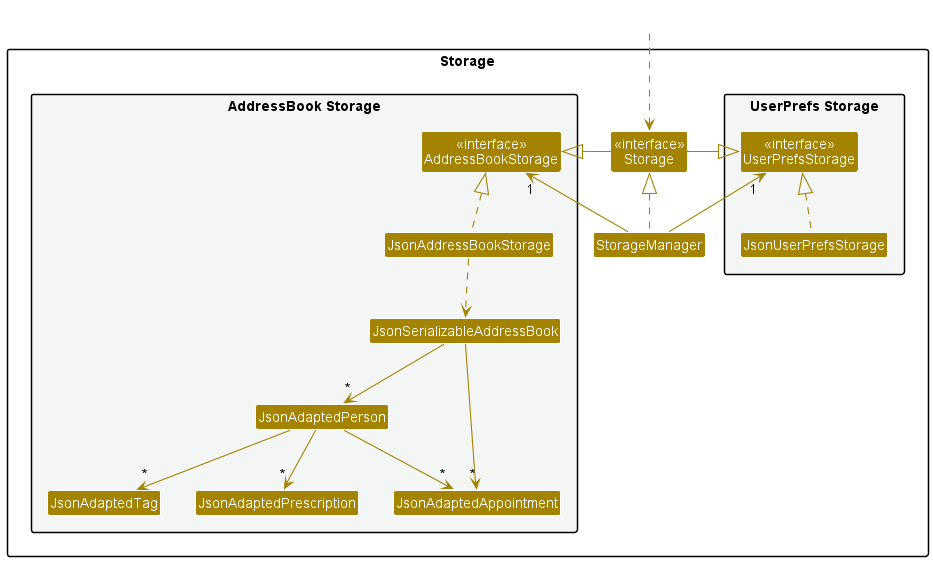

The diagram above was rendered by PlantUML. Its source (embedded in the PNG):
@startuml
!include style.puml
skinparam arrowThickness 1.1
skinparam arrowColor STORAGE_COLOR
skinparam classBackgroundColor STORAGE_COLOR

package Storage{

package "UserPrefs Storage" #F4F6F6{
Class "<<interface>>\nUserPrefsStorage" as UserPrefsStorage
Class JsonUserPrefsStorage
}

Class "<<interface>>\nStorage" as StorageInterface
Class StorageManager

package "AddressBook Storage" #F4F6F6{
Class "<<interface>>\nAddressBookStorage" as AddressBookStorage
Class JsonAddressBookStorage
Class JsonSerializableAddressBook
Class JsonAdaptedPerson
Class JsonAdaptedTag
Class JsonAdaptedAppointment
Class JsonAdaptedPrescription
}

}

Class HiddenOutside #FFFFFF
HiddenOutside ..> StorageInterface

StorageManager .up.|> StorageInterface
StorageManager -up-> "1" UserPrefsStorage
StorageManager -up-> "1" AddressBookStorage

StorageInterface -left-|> UserPrefsStorage
StorageInterface -right-|> AddressBookStorage

JsonUserPrefsStorage .up.|> UserPrefsStorage
JsonAddressBookStorage .up.|> AddressBookStorage
JsonAddressBookStorage ..> JsonSerializableAddressBook
JsonSerializableAddressBook --> "*" JsonAdaptedPerson
JsonSerializableAddressBook --> "*" JsonAdaptedAppointment
JsonAdaptedPerson --> "*" JsonAdaptedTag
JsonAdaptedPerson --> "*" JsonAdaptedAppointment
JsonAdaptedPerson --> "*" JsonAdaptedPrescription

@enduml